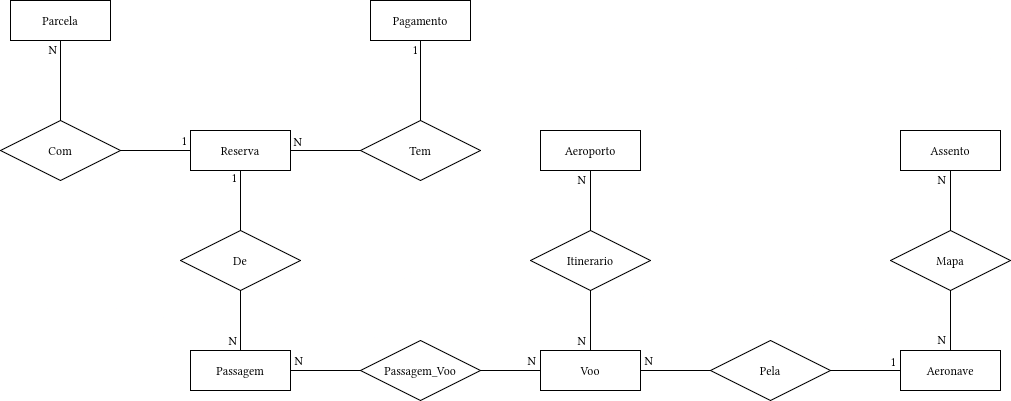

The diagram above was exported from draw.io. Its source (the exported page's mxGraphModel, read from the mxfile embedded in the PNG):
<mxGraphModel dx="1373" dy="828" grid="1" gridSize="10" guides="1" tooltips="1" connect="1" arrows="1" fold="1" page="1" pageScale="1" pageWidth="1169" pageHeight="827" math="0" shadow="0">
  <root>
    <mxCell id="0" />
    <mxCell id="1" parent="0" />
    <mxCell id="S39tyCbt8rLmosLv4l5L-1" value="Passagem" style="whiteSpace=wrap;html=1;align=center;" parent="1" vertex="1">
      <mxGeometry x="220" y="390" width="100" height="40" as="geometry" />
    </mxCell>
    <mxCell id="S39tyCbt8rLmosLv4l5L-2" value="Passagem_Voo" style="shape=rhombus;perimeter=rhombusPerimeter;whiteSpace=wrap;html=1;align=center;" parent="1" vertex="1">
      <mxGeometry x="390" y="380" width="120" height="60" as="geometry" />
    </mxCell>
    <mxCell id="S39tyCbt8rLmosLv4l5L-3" value="Voo" style="whiteSpace=wrap;html=1;align=center;" parent="1" vertex="1">
      <mxGeometry x="570" y="390" width="100" height="40" as="geometry" />
    </mxCell>
    <mxCell id="S39tyCbt8rLmosLv4l5L-4" value="Itinerario" style="shape=rhombus;perimeter=rhombusPerimeter;whiteSpace=wrap;html=1;align=center;" parent="1" vertex="1">
      <mxGeometry x="560" y="270" width="120" height="60" as="geometry" />
    </mxCell>
    <mxCell id="S39tyCbt8rLmosLv4l5L-5" value="Aeroporto" style="whiteSpace=wrap;html=1;align=center;" parent="1" vertex="1">
      <mxGeometry x="570" y="170" width="100" height="40" as="geometry" />
    </mxCell>
    <mxCell id="S39tyCbt8rLmosLv4l5L-6" value="Pela" style="shape=rhombus;perimeter=rhombusPerimeter;whiteSpace=wrap;html=1;align=center;" parent="1" vertex="1">
      <mxGeometry x="740" y="380" width="120" height="60" as="geometry" />
    </mxCell>
    <mxCell id="S39tyCbt8rLmosLv4l5L-7" value="Aeronave" style="whiteSpace=wrap;html=1;align=center;" parent="1" vertex="1">
      <mxGeometry x="930" y="390" width="100" height="40" as="geometry" />
    </mxCell>
    <mxCell id="S39tyCbt8rLmosLv4l5L-8" value="Mapa" style="shape=rhombus;perimeter=rhombusPerimeter;whiteSpace=wrap;html=1;align=center;" parent="1" vertex="1">
      <mxGeometry x="920" y="270" width="120" height="60" as="geometry" />
    </mxCell>
    <mxCell id="S39tyCbt8rLmosLv4l5L-9" value="Assento" style="whiteSpace=wrap;html=1;align=center;" parent="1" vertex="1">
      <mxGeometry x="930" y="170" width="100" height="40" as="geometry" />
    </mxCell>
    <mxCell id="S39tyCbt8rLmosLv4l5L-19" value="De" style="shape=rhombus;perimeter=rhombusPerimeter;whiteSpace=wrap;html=1;align=center;" parent="1" vertex="1">
      <mxGeometry x="210" y="270" width="120" height="60" as="geometry" />
    </mxCell>
    <mxCell id="S39tyCbt8rLmosLv4l5L-20" value="Reserva" style="whiteSpace=wrap;html=1;align=center;" parent="1" vertex="1">
      <mxGeometry x="220" y="170" width="100" height="40" as="geometry" />
    </mxCell>
    <mxCell id="S39tyCbt8rLmosLv4l5L-21" value="Tem" style="shape=rhombus;perimeter=rhombusPerimeter;whiteSpace=wrap;html=1;align=center;" parent="1" vertex="1">
      <mxGeometry x="390" y="160" width="120" height="60" as="geometry" />
    </mxCell>
    <mxCell id="S39tyCbt8rLmosLv4l5L-22" value="Com" style="shape=rhombus;perimeter=rhombusPerimeter;whiteSpace=wrap;html=1;align=center;" parent="1" vertex="1">
      <mxGeometry x="30" y="160" width="120" height="60" as="geometry" />
    </mxCell>
    <mxCell id="S39tyCbt8rLmosLv4l5L-23" value="Pagamento" style="whiteSpace=wrap;html=1;align=center;" parent="1" vertex="1">
      <mxGeometry x="400" y="40" width="100" height="40" as="geometry" />
    </mxCell>
    <mxCell id="S39tyCbt8rLmosLv4l5L-24" value="Parcela" style="whiteSpace=wrap;html=1;align=center;" parent="1" vertex="1">
      <mxGeometry x="40" y="40" width="100" height="40" as="geometry" />
    </mxCell>
    <mxCell id="S39tyCbt8rLmosLv4l5L-31" value="" style="endArrow=none;html=1;rounded=0;" parent="1" source="S39tyCbt8rLmosLv4l5L-22" target="S39tyCbt8rLmosLv4l5L-20" edge="1">
      <mxGeometry relative="1" as="geometry">
        <mxPoint x="70" y="260" as="sourcePoint" />
        <mxPoint x="230" y="260" as="targetPoint" />
      </mxGeometry>
    </mxCell>
    <mxCell id="S39tyCbt8rLmosLv4l5L-32" value="1" style="resizable=0;html=1;whiteSpace=wrap;align=right;verticalAlign=bottom;" parent="S39tyCbt8rLmosLv4l5L-31" connectable="0" vertex="1">
      <mxGeometry x="1" relative="1" as="geometry">
        <mxPoint x="-2" y="-1" as="offset" />
      </mxGeometry>
    </mxCell>
    <mxCell id="S39tyCbt8rLmosLv4l5L-33" value="" style="endArrow=none;html=1;rounded=0;" parent="1" source="S39tyCbt8rLmosLv4l5L-22" target="S39tyCbt8rLmosLv4l5L-24" edge="1">
      <mxGeometry relative="1" as="geometry">
        <mxPoint x="230" y="250" as="sourcePoint" />
        <mxPoint x="270" y="110" as="targetPoint" />
      </mxGeometry>
    </mxCell>
    <mxCell id="S39tyCbt8rLmosLv4l5L-34" value="N" style="resizable=0;html=1;whiteSpace=wrap;align=right;verticalAlign=bottom;" parent="S39tyCbt8rLmosLv4l5L-33" connectable="0" vertex="1">
      <mxGeometry x="1" relative="1" as="geometry">
        <mxPoint x="-2" y="18" as="offset" />
      </mxGeometry>
    </mxCell>
    <mxCell id="S39tyCbt8rLmosLv4l5L-35" value="" style="endArrow=none;html=1;rounded=0;" parent="1" source="S39tyCbt8rLmosLv4l5L-21" target="S39tyCbt8rLmosLv4l5L-20" edge="1">
      <mxGeometry relative="1" as="geometry">
        <mxPoint x="90" y="200" as="sourcePoint" />
        <mxPoint x="90" y="120" as="targetPoint" />
      </mxGeometry>
    </mxCell>
    <mxCell id="S39tyCbt8rLmosLv4l5L-36" value="N" style="resizable=0;html=1;whiteSpace=wrap;align=right;verticalAlign=bottom;" parent="S39tyCbt8rLmosLv4l5L-35" connectable="0" vertex="1">
      <mxGeometry x="1" relative="1" as="geometry">
        <mxPoint x="13" as="offset" />
      </mxGeometry>
    </mxCell>
    <mxCell id="S39tyCbt8rLmosLv4l5L-37" value="" style="endArrow=none;html=1;rounded=0;" parent="1" source="S39tyCbt8rLmosLv4l5L-21" target="S39tyCbt8rLmosLv4l5L-23" edge="1">
      <mxGeometry relative="1" as="geometry">
        <mxPoint x="180" y="210" as="sourcePoint" />
        <mxPoint x="250" y="210" as="targetPoint" />
      </mxGeometry>
    </mxCell>
    <mxCell id="S39tyCbt8rLmosLv4l5L-38" value="1" style="resizable=0;html=1;whiteSpace=wrap;align=right;verticalAlign=bottom;" parent="S39tyCbt8rLmosLv4l5L-37" connectable="0" vertex="1">
      <mxGeometry x="1" relative="1" as="geometry">
        <mxPoint x="-1" y="18" as="offset" />
      </mxGeometry>
    </mxCell>
    <mxCell id="S39tyCbt8rLmosLv4l5L-39" value="" style="endArrow=none;html=1;rounded=0;" parent="1" source="S39tyCbt8rLmosLv4l5L-19" target="S39tyCbt8rLmosLv4l5L-20" edge="1">
      <mxGeometry relative="1" as="geometry">
        <mxPoint x="230" y="250" as="sourcePoint" />
        <mxPoint x="390" y="250" as="targetPoint" />
      </mxGeometry>
    </mxCell>
    <mxCell id="S39tyCbt8rLmosLv4l5L-40" value="1" style="resizable=0;html=1;whiteSpace=wrap;align=right;verticalAlign=bottom;" parent="S39tyCbt8rLmosLv4l5L-39" connectable="0" vertex="1">
      <mxGeometry x="1" relative="1" as="geometry">
        <mxPoint x="-2" y="16" as="offset" />
      </mxGeometry>
    </mxCell>
    <mxCell id="S39tyCbt8rLmosLv4l5L-41" value="" style="endArrow=none;html=1;rounded=0;" parent="1" source="S39tyCbt8rLmosLv4l5L-19" target="S39tyCbt8rLmosLv4l5L-1" edge="1">
      <mxGeometry relative="1" as="geometry">
        <mxPoint x="230" y="250" as="sourcePoint" />
        <mxPoint x="390" y="250" as="targetPoint" />
      </mxGeometry>
    </mxCell>
    <mxCell id="S39tyCbt8rLmosLv4l5L-42" value="N" style="resizable=0;html=1;whiteSpace=wrap;align=right;verticalAlign=bottom;" parent="S39tyCbt8rLmosLv4l5L-41" connectable="0" vertex="1">
      <mxGeometry x="1" relative="1" as="geometry">
        <mxPoint x="-2" y="-1" as="offset" />
      </mxGeometry>
    </mxCell>
    <mxCell id="S39tyCbt8rLmosLv4l5L-43" value="" style="endArrow=none;html=1;rounded=0;" parent="1" source="S39tyCbt8rLmosLv4l5L-2" target="S39tyCbt8rLmosLv4l5L-1" edge="1">
      <mxGeometry relative="1" as="geometry">
        <mxPoint x="230" y="250" as="sourcePoint" />
        <mxPoint x="390" y="250" as="targetPoint" />
      </mxGeometry>
    </mxCell>
    <mxCell id="S39tyCbt8rLmosLv4l5L-44" value="N" style="resizable=0;html=1;whiteSpace=wrap;align=right;verticalAlign=bottom;" parent="S39tyCbt8rLmosLv4l5L-43" connectable="0" vertex="1">
      <mxGeometry x="1" relative="1" as="geometry">
        <mxPoint x="14" y="-1" as="offset" />
      </mxGeometry>
    </mxCell>
    <mxCell id="S39tyCbt8rLmosLv4l5L-45" value="" style="endArrow=none;html=1;rounded=0;" parent="1" source="S39tyCbt8rLmosLv4l5L-2" target="S39tyCbt8rLmosLv4l5L-3" edge="1">
      <mxGeometry relative="1" as="geometry">
        <mxPoint x="230" y="250" as="sourcePoint" />
        <mxPoint x="390" y="250" as="targetPoint" />
      </mxGeometry>
    </mxCell>
    <mxCell id="S39tyCbt8rLmosLv4l5L-46" value="N" style="resizable=0;html=1;whiteSpace=wrap;align=right;verticalAlign=bottom;" parent="S39tyCbt8rLmosLv4l5L-45" connectable="0" vertex="1">
      <mxGeometry x="1" relative="1" as="geometry">
        <mxPoint x="-3" y="-1" as="offset" />
      </mxGeometry>
    </mxCell>
    <mxCell id="S39tyCbt8rLmosLv4l5L-47" value="" style="endArrow=none;html=1;rounded=0;" parent="1" source="S39tyCbt8rLmosLv4l5L-6" target="S39tyCbt8rLmosLv4l5L-3" edge="1">
      <mxGeometry relative="1" as="geometry">
        <mxPoint x="540" y="410" as="sourcePoint" />
        <mxPoint x="650" y="470" as="targetPoint" />
      </mxGeometry>
    </mxCell>
    <mxCell id="S39tyCbt8rLmosLv4l5L-48" value="N" style="resizable=0;html=1;whiteSpace=wrap;align=right;verticalAlign=bottom;" parent="S39tyCbt8rLmosLv4l5L-47" connectable="0" vertex="1">
      <mxGeometry x="1" relative="1" as="geometry">
        <mxPoint x="14" y="-1" as="offset" />
      </mxGeometry>
    </mxCell>
    <mxCell id="S39tyCbt8rLmosLv4l5L-49" value="" style="endArrow=none;html=1;rounded=0;" parent="1" source="S39tyCbt8rLmosLv4l5L-4" target="S39tyCbt8rLmosLv4l5L-3" edge="1">
      <mxGeometry relative="1" as="geometry">
        <mxPoint x="540" y="410" as="sourcePoint" />
        <mxPoint x="640" y="460" as="targetPoint" />
      </mxGeometry>
    </mxCell>
    <mxCell id="S39tyCbt8rLmosLv4l5L-50" value="N" style="resizable=0;html=1;whiteSpace=wrap;align=right;verticalAlign=bottom;" parent="S39tyCbt8rLmosLv4l5L-49" connectable="0" vertex="1">
      <mxGeometry x="1" relative="1" as="geometry">
        <mxPoint x="-3" y="-1" as="offset" />
      </mxGeometry>
    </mxCell>
    <mxCell id="S39tyCbt8rLmosLv4l5L-51" value="" style="endArrow=none;html=1;rounded=0;" parent="1" source="S39tyCbt8rLmosLv4l5L-4" target="S39tyCbt8rLmosLv4l5L-5" edge="1">
      <mxGeometry relative="1" as="geometry">
        <mxPoint x="620" y="350" as="sourcePoint" />
        <mxPoint x="620" y="410" as="targetPoint" />
      </mxGeometry>
    </mxCell>
    <mxCell id="S39tyCbt8rLmosLv4l5L-52" value="N" style="resizable=0;html=1;whiteSpace=wrap;align=right;verticalAlign=bottom;" parent="S39tyCbt8rLmosLv4l5L-51" connectable="0" vertex="1">
      <mxGeometry x="1" relative="1" as="geometry">
        <mxPoint x="-3" y="18" as="offset" />
      </mxGeometry>
    </mxCell>
    <mxCell id="S39tyCbt8rLmosLv4l5L-53" value="" style="endArrow=none;html=1;rounded=0;" parent="1" source="S39tyCbt8rLmosLv4l5L-6" target="S39tyCbt8rLmosLv4l5L-7" edge="1">
      <mxGeometry relative="1" as="geometry">
        <mxPoint x="790" y="400" as="sourcePoint" />
        <mxPoint x="950" y="400" as="targetPoint" />
      </mxGeometry>
    </mxCell>
    <mxCell id="S39tyCbt8rLmosLv4l5L-54" value="1" style="resizable=0;html=1;whiteSpace=wrap;align=right;verticalAlign=bottom;" parent="S39tyCbt8rLmosLv4l5L-53" connectable="0" vertex="1">
      <mxGeometry x="1" relative="1" as="geometry">
        <mxPoint x="-3" as="offset" />
      </mxGeometry>
    </mxCell>
    <mxCell id="S39tyCbt8rLmosLv4l5L-55" value="" style="endArrow=none;html=1;rounded=0;" parent="1" source="S39tyCbt8rLmosLv4l5L-8" target="S39tyCbt8rLmosLv4l5L-7" edge="1">
      <mxGeometry relative="1" as="geometry">
        <mxPoint x="620" y="300" as="sourcePoint" />
        <mxPoint x="620" y="240" as="targetPoint" />
      </mxGeometry>
    </mxCell>
    <mxCell id="S39tyCbt8rLmosLv4l5L-56" value="N" style="resizable=0;html=1;whiteSpace=wrap;align=right;verticalAlign=bottom;" parent="S39tyCbt8rLmosLv4l5L-55" connectable="0" vertex="1">
      <mxGeometry x="1" relative="1" as="geometry">
        <mxPoint x="-3" y="-2" as="offset" />
      </mxGeometry>
    </mxCell>
    <mxCell id="S39tyCbt8rLmosLv4l5L-57" value="" style="endArrow=none;html=1;rounded=0;" parent="1" source="S39tyCbt8rLmosLv4l5L-8" target="S39tyCbt8rLmosLv4l5L-9" edge="1">
      <mxGeometry relative="1" as="geometry">
        <mxPoint x="860" y="230" as="sourcePoint" />
        <mxPoint x="860" y="176" as="targetPoint" />
      </mxGeometry>
    </mxCell>
    <mxCell id="S39tyCbt8rLmosLv4l5L-58" value="N" style="resizable=0;html=1;whiteSpace=wrap;align=right;verticalAlign=bottom;" parent="S39tyCbt8rLmosLv4l5L-57" connectable="0" vertex="1">
      <mxGeometry x="1" relative="1" as="geometry">
        <mxPoint x="-3" y="18" as="offset" />
      </mxGeometry>
    </mxCell>
  </root>
</mxGraphModel>